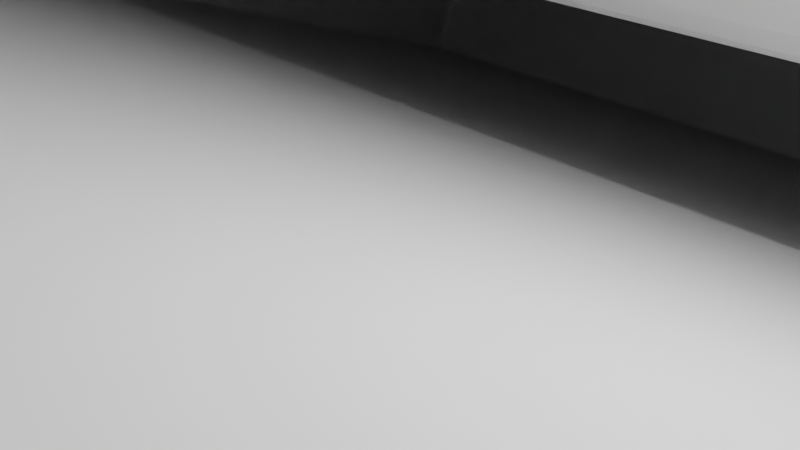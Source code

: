 # Source: taco_cables_externo_lateral.blend  (saved by Blender 2.83.19; exported with 4.5.12 LTS)
import bpy
from mathutils import Matrix  # noqa: F401  (used for matrix-valued properties, if any)

bpy.ops.wm.read_factory_settings(use_empty=True)
scene = bpy.context.scene
scene.name = 'Scene'

# ---- collections
col_collection = bpy.data.collections.new('Collection'); scene.collection.children.link(col_collection)

# ---- world
world_world = bpy.data.worlds.new('World'); scene.world = world_world
world_world.use_nodes = True; world_world.node_tree.nodes.clear()
_N = world_world.node_tree.nodes; _L = world_world.node_tree.links
n0 = _N.new('ShaderNodeOutputWorld'); n0.name = 'World Output'; n0.location = (300, 300)
n1 = _N.new('ShaderNodeBackground'); n1.name = 'Background'; n1.location = (10, 300)
n1.inputs[0].default_value = (0.05088, 0.05088, 0.05088, 1.0)
_L.new(n1.outputs[0], n0.inputs[0])
n0.is_active_output = True
world_world.color = (0.05088, 0.05088, 0.05088)
world_world.use_sun_shadow = False
world_world.sun_shadow_jitter_overblur = 0.0

# ---- cameras
cam_camera = bpy.data.cameras.new('Camera')
cam_camera.clip_end = 100.0
cam_camera.ortho_scale = 7.314

# ---- lights
light_light = bpy.data.lights.new('Light', 'POINT')
light_light.transmission_factor = 0.0
light_light.energy = 1000.0
light_light.shadow_soft_size = 0.1
light_light.shadow_maximum_resolution = 0.006
light_light.use_absolute_resolution = True

# ---- meshes
me_plane = bpy.data.meshes.new('Plane')
me_plane.from_pydata([(19.92, 19.81, 3.0), (19.92, 22.0, 0.0), (19.92, 22.0, 3.0), (19.27, 19.81, 3.0), (19.27, 22.0, 0.0), (19.27, 22.0, 3.0), (19.92, 19.81, 3.361), (19.92, 19.16, 3.361), (19.27, 19.81, 3.361), (19.27, 19.97, 0.0), (19.27, 21.73, 0.0), (19.92, 21.73, 0.0), (19.92, 19.97, 0.0), (19.92, 21.73, 3.0), (19.92, 19.97, 3.0), (19.27, 19.97, 3.0), (19.27, 21.73, 3.0), (19.92, 22.0, 2.668), (19.92, 22.0, 0.3322), (19.92, 19.16, 2.668), (19.27, 22.0, 0.3322), (19.27, 22.0, 2.668), (19.92, 21.73, 2.668), (19.92, 21.73, 0.3322), (19.92, 19.97, 0.3322), (19.92, 19.97, 2.668), (0.0, 22.0, 0.0), (0.0, 19.81, 3.0), (0.0, 22.0, 3.0), (0.0, 19.81, 3.361), (0.0, 21.73, 0.0), (0.0, 19.97, 0.0), (0.0, 21.73, 3.0), (0.0, 19.97, 3.0), (0.0, 22.0, 0.3322), (0.0, 22.0, 2.668), (7.71, 12.8, 8.528), (15.4, 12.8, 8.528), (0.0, 12.54, 9.002), (3.855, 22.0, 0.3322), (3.855, 22.0, 0.0), (19.27, 16.14, 0.0), (19.92, 16.14, 3.361), (19.92, 16.14, 0.0), (19.92, 16.14, 0.3322), (0.0, 16.14, 0.0), (7.71, 22.0, 0.0), (11.56, 22.0, 0.0), (15.42, 22.0, 0.0), (15.42, 19.97, 0.0), (11.56, 19.97, 0.0), (7.71, 19.97, 0.0), (3.855, 19.97, 0.0), (15.42, 19.81, 3.361), (11.56, 19.81, 3.361), (7.71, 19.81, 3.361), (3.855, 19.81, 3.361), (19.92, 19.81, 5.327), (19.27, 19.16, 6.0), (19.92, 19.81, 6.0), (19.92, 19.16, 5.327), (19.92, 19.16, 6.0), (19.27, 19.81, 5.327), (0.0, 16.14, 6.0), (19.27, 19.81, 6.0), (0.0, 19.16, 6.0), (0.0, 19.81, 5.327), (0.0, 19.81, 6.0), (19.27, 16.14, 6.0), (19.92, 16.14, 5.327), (19.92, 16.14, 6.0), (7.71, 22.0, 0.3322), (11.56, 22.0, 0.3322), (15.42, 22.0, 0.3322), (15.42, 21.73, 0.0), (11.56, 21.73, 0.0), (7.71, 21.73, 0.0), (3.855, 21.73, 0.0), (15.42, 19.81, 3.0), (11.56, 19.81, 3.0), (7.71, 19.81, 3.0), (3.855, 19.81, 3.0), (15.42, 19.97, 3.0), (11.56, 19.97, 3.0), (7.71, 19.97, 3.0), (3.855, 19.97, 3.0), (15.42, 22.0, 2.668), (11.56, 22.0, 2.668), (7.71, 22.0, 2.668), (3.855, 22.0, 2.668), (3.855, 22.0, 3.0), (7.71, 22.0, 3.0), (11.56, 22.0, 3.0), (15.42, 22.0, 3.0), (3.855, 21.73, 3.0), (7.71, 21.73, 3.0), (11.56, 21.73, 3.0), (15.42, 21.73, 3.0), (15.42, 16.14, 0.0), (11.56, 16.14, 0.0), (7.71, 16.14, 0.0), (3.855, 16.14, 0.0), (15.42, 19.81, 6.0), (11.56, 19.81, 6.0), (7.71, 19.81, 6.0), (3.855, 19.81, 6.0), (15.42, 19.81, 5.327), (11.56, 19.81, 5.327), (7.71, 19.81, 5.327), (3.855, 19.81, 5.327), (15.42, 16.14, 6.0), (11.56, 16.14, 6.0), (7.71, 16.14, 6.0), (3.855, 16.14, 6.0), (3.855, 19.16, 6.0), (7.71, 19.16, 6.0), (11.56, 19.16, 6.0), (15.42, 19.16, 6.0), (19.92, 7.446, 2.99), (19.92, 8.423, 9.002), (0.0, 8.423, 5.844), (19.92, 7.328, 3.199), (0.0, 8.423, 9.002), (0.0, 7.328, 3.199), (15.42, 8.423, 5.844), (11.56, 8.423, 5.844), (7.71, 8.423, 5.844), (3.855, 8.423, 5.844), (3.855, 7.328, 3.199), (7.71, 7.328, 3.199), (11.56, 7.328, 3.199), (15.42, 7.328, 3.199), (3.855, 8.423, 9.002), (7.71, 8.423, 9.002), (11.56, 8.423, 9.002), (15.42, 8.423, 9.002), (19.92, 8.423, 5.844), (19.92, 8.652, 5.844), (19.92, 8.652, 9.002), (19.86, 12.23, 9.002), (19.86, 11.31, 4.628), (0.0, 8.423, 8.707), (15.42, 8.423, 8.707), (11.56, 8.423, 8.707), (7.71, 8.423, 8.707), (3.855, 8.423, 8.707), (19.92, 8.652, 8.707), (19.87, 12.41, 8.515), (19.92, 8.423, 8.707), (19.25, 12.23, 9.002), (11.56, 12.23, 9.002), (7.71, 12.23, 9.002), (0.0, 12.23, 9.002), (15.45, 8.652, 9.002), (15.39, 12.23, 9.002), (11.59, 8.652, 9.002), (7.736, 8.652, 9.002), (3.881, 8.652, 9.002), (3.828, 12.23, 9.002), (0.0, 8.652, 9.002), (19.92, 10.44, 0.0), (19.92, 10.44, 0.3322), (19.27, 10.44, 0.0), (0.0, 10.44, 0.0), (15.42, 10.44, 0.0), (11.56, 10.44, 0.0), (7.71, 10.44, 0.0), (3.855, 10.44, 0.0), (19.92, 12.58, 0.0), (19.92, 12.58, 0.3322), (15.42, 12.58, 0.0), (11.56, 12.58, 0.0), (7.71, 12.58, 0.0), (3.855, 12.58, 0.0), (19.27, 12.58, 0.0), (0.0, 12.58, 0.0), (19.31, 7.328, 3.199), (19.31, 8.423, 9.002), (19.31, 8.423, 5.844), (19.31, 8.423, 8.707), (19.31, 8.652, 9.002), (19.89, 14.17, 6.001), (19.89, 14.15, 5.418), (19.89, 13.41, 3.507), (19.26, 14.17, 6.001), (15.41, 14.17, 6.001), (11.56, 14.17, 6.001), (7.71, 14.17, 6.001), (3.842, 14.17, 6.001), (0.0, 14.17, 6.001), (19.92, -19.81, 3.0), (19.92, -22.0, 0.0), (19.92, -22.0, 3.0), (19.27, -19.81, 3.0), (19.27, -22.0, 0.0), (19.27, -22.0, 3.0), (19.92, -19.81, 3.361), (19.92, -19.16, 3.361), (19.27, -19.81, 3.361), (19.27, -19.97, 0.0), (19.27, -21.73, 0.0), (19.92, -21.73, 0.0), (19.92, -19.97, 0.0), (19.92, -21.73, 3.0), (19.92, -19.97, 3.0), (19.27, -19.97, 3.0), (19.27, -21.73, 3.0), (19.92, -22.0, 2.668), (19.92, -22.0, 0.3322), (19.92, -19.16, 2.668), (19.27, -22.0, 0.3322), (19.27, -22.0, 2.668), (19.92, -21.73, 2.668), (19.92, -21.73, 0.3322), (19.92, -19.97, 0.3322), (19.92, -19.97, 2.668), (0.0, -22.0, 0.0), (0.0, -19.81, 3.0), (0.0, -22.0, 3.0), (0.0, -19.81, 3.361), (0.0, -21.73, 0.0), (0.0, -19.97, 0.0), (0.0, -21.73, 3.0), (0.0, -19.97, 3.0), (0.0, -22.0, 0.3322), (0.0, -22.0, 2.668), (3.829, 12.54, 9.002), (7.71, 12.54, 9.002), (11.56, 12.54, 9.002), (15.39, 12.54, 9.002), (19.25, 12.54, 9.002), (19.87, 12.54, 9.002), (19.87, 12.8, 8.528), (19.92, 4.723, 0.3322), (3.855, -22.0, 0.3322), (3.855, -22.0, 0.0), (19.27, -16.14, 0.0), (19.92, -16.14, 3.361), (19.92, -16.14, 0.0), (19.92, -16.14, 0.3322), (0.0, -16.14, 0.0), (7.71, -22.0, 0.0), (11.56, -22.0, 0.0), (15.42, -22.0, 0.0), (15.42, -19.97, 0.0), (11.56, -19.97, 0.0), (7.71, -19.97, 0.0), (3.855, -19.97, 0.0), (15.42, -19.81, 3.361), (11.56, -19.81, 3.361), (7.71, -19.81, 3.361), (3.855, -19.81, 3.361), (0.0, 4.723, 0.0), (19.92, -19.81, 5.327), (19.27, -19.16, 6.0), (19.92, -19.81, 6.0), (19.92, 4.723, 0.0), (19.92, -19.16, 5.327), (19.92, -19.16, 6.0), (19.27, -19.81, 5.327), (0.0, -16.14, 6.0), (19.27, -19.81, 6.0), (0.0, -19.16, 6.0), (0.0, -19.81, 5.327), (0.0, -19.81, 6.0), (19.27, 4.723, 0.0), (19.27, -16.14, 6.0), (19.92, -16.14, 5.327), (19.92, -16.14, 6.0), (7.71, -22.0, 0.3322), (11.56, -22.0, 0.3322), (15.42, -22.0, 0.3322), (15.42, -21.73, 0.0), (11.56, -21.73, 0.0), (7.71, -21.73, 0.0), (3.855, -21.73, 0.0), (15.42, -19.81, 3.0), (11.56, -19.81, 3.0), (7.71, -19.81, 3.0), (3.855, -19.81, 3.0), (15.42, -19.97, 3.0), (11.56, -19.97, 3.0), (7.71, -19.97, 3.0), (3.855, -19.97, 3.0), (15.42, -22.0, 2.668), (11.56, -22.0, 2.668), (7.71, -22.0, 2.668), (3.855, -22.0, 2.668), (3.855, -22.0, 3.0), (7.71, -22.0, 3.0), (11.56, -22.0, 3.0), (15.42, -22.0, 3.0), (3.855, -21.73, 3.0), (7.71, -21.73, 3.0), (11.56, -21.73, 3.0), (15.42, -21.73, 3.0), (15.42, -16.14, 0.0), (11.56, -16.14, 0.0), (7.71, -16.14, 0.0), (3.855, -16.14, 0.0), (15.42, -19.81, 6.0), (11.56, -19.81, 6.0), (7.71, -19.81, 6.0), (3.855, -19.81, 6.0), (15.42, -19.81, 5.327), (11.56, -19.81, 5.327), (7.71, -19.81, 5.327), (3.855, -19.81, 5.327), (15.42, -16.14, 6.0), (11.56, -16.14, 6.0), (7.71, -16.14, 6.0), (3.855, -16.14, 6.0), (3.855, -19.16, 6.0), (7.71, -19.16, 6.0), (11.56, -19.16, 6.0), (15.42, -19.16, 6.0), (15.42, 4.723, 0.0), (11.56, 4.723, 0.0), (7.71, 4.723, 0.0), (3.855, 4.723, 0.0), (19.92, 2.0, 2.99), (19.92, 1.023, 9.002), (0.0, 1.023, 5.844), (19.92, 4.723, 2.104), (19.92, 2.118, 3.199), (0.0, 1.023, 9.002), (0.0, 4.723, 2.104), (0.0, 2.118, 3.199), (15.42, 4.723, 2.104), (11.56, 4.723, 2.104), (7.71, 4.723, 2.104), (3.855, 4.723, 2.104), (15.42, 1.023, 5.844), (11.56, 1.023, 5.844), (7.71, 1.023, 5.844), (3.855, 1.023, 5.844), (3.855, 2.118, 3.199), (7.71, 2.118, 3.199), (11.56, 2.118, 3.199), (15.42, 2.118, 3.199), (3.855, 1.023, 9.002), (7.71, 1.023, 9.002), (11.56, 1.023, 9.002), (15.42, 1.023, 9.002), (19.9, 1.023, 5.844), (19.92, 4.723, 1.848), (19.9, 0.7935, 5.844), (19.92, 0.7935, 9.002), (19.86, -4.04, 9.002), (19.9, -3.779, 3.718), (0.0, 1.023, 8.707), (15.42, 1.023, 8.707), (11.56, 1.023, 8.707), (7.71, 1.023, 8.707), (3.855, 1.023, 8.707), (19.92, 0.7935, 8.707), (19.86, -4.016, 8.509), (19.92, 1.023, 8.707), (19.25, -4.04, 9.002), (0.0, -4.04, 9.002), (15.45, 0.7935, 9.002), (15.39, -4.04, 9.002), (11.59, 0.7935, 9.002), (7.736, 0.7935, 9.002), (3.881, 0.7935, 9.002), (3.828, -4.04, 9.002), (0.0, 0.7935, 9.002), (19.92, -0.9916, 0.0), (19.92, -0.9916, 0.3322), (19.27, -0.9916, 0.0), (0.0, -0.9916, 0.0), (13.69, -2.718, 0.0), (11.56, -2.718, 0.0), (7.71, -2.718, 0.0), (5.582, -2.718, 0.0), (19.92, -6.145, 0.0), (19.92, -6.145, 0.3322), (13.69, -6.145, 0.0), (5.582, -6.145, 0.0), (19.27, -6.145, 0.0), (0.0, -6.145, 0.0), (19.31, 2.118, 3.199), (19.31, 1.023, 9.002), (19.31, 4.723, 2.104), (19.31, 1.023, 5.844), (19.31, 1.023, 8.707), (19.31, 0.7935, 9.002), (19.89, -7.729, 8.961), (19.89, -7.716, 8.379), (19.9, -7.598, 2.039), (19.26, -7.729, 8.961), (15.41, -7.729, 8.961), (3.842, -7.729, 8.961), (0.0, -7.729, 8.961), (19.92, -11.14, 0.0), (19.92, -11.14, 0.3322), (13.69, -9.416, 0.0), (11.56, -9.416, 0.0), (7.71, -9.416, 0.0), (5.582, -9.416, 0.0), (19.27, -11.14, 0.0), (0.0, -11.14, 0.0), (19.9, -11.93, 4.069), (19.9, -11.93, 3.441), (19.9, -11.31, 1.553), (19.27, -11.93, 4.069), (15.41, -11.93, 4.848), (11.56, -10.3, 8.961), (7.71, -10.3, 8.961), (3.848, -11.93, 4.655), (0.0, -11.93, 3.897), (11.56, -4.04, 9.002), (7.71, -4.04, 9.002), (11.56, -7.729, 8.961), (7.71, -7.729, 8.961), (8.15, -4.476, 3.587), (8.15, -4.476, 6.203), (11.12, -4.476, 6.203), (11.12, -4.476, 3.587), (11.12, -4.476, 8.818), (11.38, -4.222, 9.0), (11.12, -4.476, 8.998), (7.892, -4.222, 9.0), (8.15, -4.476, 8.818), (8.15, -4.476, 8.998), (11.12, -7.293, 8.786), (11.38, -7.547, 8.963), (11.12, -7.293, 8.965), (7.892, -7.547, 8.963), (8.15, -7.293, 8.786), (8.15, -7.293, 8.965), (8.15, -7.293, -0.03237), (11.12, -4.476, 2.016), (11.12, -4.476, 0.1689), (8.15, -4.476, 2.016), (11.12, -7.293, -0.03237), (8.15, -4.476, 0.1689), (8.15, -4.476, 0.0), (11.12, -7.293, 1.984), (11.12, -7.293, 0.1365), (8.15, -7.293, 1.984), (11.12, -4.476, 0.0), (8.15, -7.293, 0.1365), (11.12, -7.293, 3.555), (11.12, -7.293, 6.17), (8.15, -7.293, 6.17), (8.15, -7.293, 3.555), (0.0, 12.8, 8.528), (11.56, 12.8, 8.528), (19.25, 12.8, 8.528), (3.83, 12.8, 8.528), (11.56, -0.9916, 0.0), (15.42, -0.9916, 0.0), (3.855, -0.9916, 0.0), (7.71, -0.9916, 0.0), (15.42, -6.145, 0.0), (3.855, -6.145, 0.0), (15.42, -11.14, 0.0), (3.855, -11.14, 0.0), (11.56, -11.14, 0.0), (7.71, -11.14, 0.0), (7.887, -7.542, -0.03524), (11.39, -7.542, -0.03524), (7.887, -4.227, 0.002862), (11.39, -4.227, 0.002862)], [], [(97, 16, 5, 93), (19, 44, 24, 25), (52, 101, 45, 31), (77, 52, 31, 30), (40, 26, 34, 39), (81, 27, 29, 56), (53, 106, 62, 8), (22, 17, 2, 13), (4, 20, 18, 1), (13, 2, 5, 16), (0, 14, 15, 3), (97, 82, 15, 16), (67, 105, 109, 66), (10, 4, 1, 11), (89, 35, 28, 90), (0, 6, 7, 19), (3, 8, 6, 0), (16, 15, 14, 13), (13, 14, 25, 22), (11, 12, 9, 10), (89, 39, 34, 35), (23, 24, 12, 11), (21, 5, 2, 17), (19, 25, 14, 0), (11, 1, 18, 23), (41, 9, 12, 43), (23, 22, 25, 24), (22, 23, 18, 17), (17, 18, 20, 21), (226, 227, 36, 450), (228, 229, 37, 448), (38, 226, 450, 447), (172, 173, 101, 100), (165, 166, 172, 171), (19, 7, 42, 44), (44, 43, 12, 24), (78, 3, 15, 82), (170, 171, 99, 98), (174, 170, 98, 41), (103, 102, 106, 107), (171, 172, 100, 99), (105, 104, 108, 109), (160, 256, 265, 162), (10, 74, 48, 4), (117, 58, 64, 102), (77, 30, 26, 40), (42, 7, 60, 69), (7, 6, 57, 60), (173, 175, 45, 101), (6, 8, 62, 57), (59, 61, 60, 57), (111, 110, 117, 116), (64, 59, 57, 62), (102, 64, 62, 106), (58, 68, 70, 61), (61, 70, 69, 60), (113, 112, 115, 114), (63, 113, 114, 65), (59, 64, 58, 61), (110, 68, 58, 117), (161, 233, 256, 160), (104, 103, 107, 108), (74, 75, 47, 48), (112, 111, 116, 115), (76, 77, 40, 46), (65, 114, 105, 67), (114, 115, 104, 105), (75, 76, 46, 47), (116, 117, 102, 103), (27, 81, 85, 33), (81, 80, 84, 85), (115, 116, 103, 104), (79, 78, 82, 83), (21, 20, 73, 86), (86, 73, 72, 87), (80, 79, 83, 84), (88, 71, 39, 89), (21, 86, 93, 5), (86, 87, 92, 93), (87, 72, 71, 88), (88, 89, 90, 91), (32, 33, 85, 94), (94, 85, 84, 95), (87, 88, 91, 92), (96, 83, 82, 97), (29, 66, 109, 56), (56, 109, 108, 55), (95, 84, 83, 96), (54, 107, 106, 53), (3, 78, 53, 8), (78, 79, 54, 53), (55, 108, 107, 54), (80, 81, 56, 55), (4, 48, 73, 20), (48, 47, 72, 73), (79, 80, 55, 54), (46, 40, 39, 71), (10, 9, 49, 74), (74, 49, 50, 75), (47, 46, 71, 72), (76, 51, 52, 77), (9, 41, 98, 49), (49, 98, 99, 50), (75, 50, 51, 76), (51, 100, 101, 52), (32, 94, 90, 28), (94, 95, 91, 90), (50, 99, 100, 51), (96, 97, 93, 92), (128, 123, 326, 331), (145, 141, 120, 127), (127, 120, 123, 128), (177, 135, 142, 179), (149, 154, 153, 180), (179, 178, 136, 148), (124, 125, 130, 131), (95, 96, 92, 91), (126, 127, 128, 129), (142, 143, 125, 124), (125, 126, 129, 130), (144, 145, 127, 126), (131, 130, 329, 328), (143, 144, 126, 125), (129, 128, 331, 330), (118, 137, 136, 121), (121, 323, 345, 118), (148, 136, 137, 146), (146, 137, 140, 147), (137, 118, 161, 140), (138, 146, 147, 139), (119, 148, 146, 138), (133, 132, 145, 144), (130, 129, 330, 329), (135, 134, 143, 142), (176, 131, 328, 383), (132, 122, 141, 145), (232, 231, 139, 147), (317, 318, 166, 165), (177, 119, 138, 180), (230, 149, 139, 231), (153, 154, 150, 155), (134, 133, 144, 143), (156, 151, 158, 157), (157, 158, 152, 159), (134, 135, 153, 155), (155, 150, 151, 156), (132, 133, 156, 157), (122, 132, 157, 159), (182, 147, 140, 183), (319, 252, 163, 167), (169, 161, 160, 168), (265, 316, 164, 162), (316, 317, 165, 164), (133, 134, 155, 156), (318, 319, 167, 166), (43, 168, 174, 41), (44, 169, 168, 43), (168, 160, 162, 174), (167, 163, 175, 173), (162, 164, 170, 174), (164, 165, 171, 170), (445, 444, 443, 446), (118, 345, 233, 161), (178, 176, 121, 136), (124, 131, 176, 178), (135, 177, 180, 153), (121, 176, 383, 323), (142, 124, 178, 179), (119, 177, 179, 148), (139, 149, 180, 138), (185, 184, 68, 110), (186, 185, 110, 111), (151, 150, 228, 227), (188, 187, 112, 113), (189, 188, 113, 63), (447, 450, 188, 189), (450, 36, 187, 188), (187, 186, 111, 112), (448, 37, 185, 186), (37, 449, 184, 185), (68, 184, 181, 70), (69, 182, 183, 42), (70, 181, 182, 69), (44, 42, 183, 169), (295, 291, 195, 206), (209, 215, 214, 239), (247, 221, 240, 299), (275, 220, 221, 247), (235, 234, 224, 216), (279, 251, 219, 217), (248, 198, 259, 304), (212, 203, 192, 207), (194, 191, 208, 210), (203, 206, 195, 192), (190, 193, 205, 204), (295, 206, 205, 280), (264, 263, 307, 303), (200, 201, 191, 194), (287, 288, 218, 225), (190, 209, 197, 196), (193, 190, 196, 198), (206, 203, 204, 205), (203, 212, 215, 204), (201, 200, 199, 202), (287, 225, 224, 234), (213, 201, 202, 214), (211, 207, 192, 195), (209, 190, 204, 215), (201, 213, 208, 191), (236, 238, 202, 199), (213, 214, 215, 212), (212, 207, 208, 213), (207, 211, 210, 208), (229, 230, 449, 37), (460, 298, 299, 458), (209, 239, 237, 197), (239, 214, 202, 238), (276, 280, 205, 193), (36, 448, 186, 187), (457, 296, 297, 459), (400, 236, 296, 457), (301, 305, 304, 300), (459, 297, 298, 460), (303, 307, 306, 302), (367, 369, 265, 256), (200, 194, 243, 272), (315, 300, 261, 254), (275, 235, 216, 220), (237, 267, 257, 197), (197, 257, 253, 196), (458, 299, 240, 401), (196, 253, 259, 198), (255, 253, 257, 258), (309, 314, 315, 308), (261, 259, 253, 255), (300, 304, 259, 261), (254, 258, 268, 266), (258, 257, 267, 268), (311, 312, 313, 310), (260, 262, 312, 311), (255, 258, 254, 261), (308, 315, 254, 266), (368, 367, 256, 233), (302, 306, 305, 301), (272, 243, 242, 273), (310, 313, 314, 309), (274, 241, 235, 275), (262, 264, 303, 312), (312, 303, 302, 313), (273, 242, 241, 274), (314, 301, 300, 315), (217, 223, 283, 279), (279, 283, 282, 278), (313, 302, 301, 314), (277, 281, 280, 276), (211, 284, 271, 210), (284, 285, 270, 271), (278, 282, 281, 277), (286, 287, 234, 269), (211, 195, 291, 284), (284, 291, 290, 285), (285, 286, 269, 270), (286, 289, 288, 287), (222, 292, 283, 223), (292, 293, 282, 283), (285, 290, 289, 286), (294, 295, 280, 281), (219, 251, 307, 263), (251, 250, 306, 307), (293, 294, 281, 282), (249, 248, 304, 305), (193, 198, 248, 276), (276, 248, 249, 277), (250, 249, 305, 306), (278, 250, 251, 279), (194, 210, 271, 243), (243, 271, 270, 242), (277, 249, 250, 278), (241, 269, 234, 235), (200, 272, 244, 199), (272, 273, 245, 244), (242, 270, 269, 241), (274, 275, 247, 246), (199, 244, 296, 236), (244, 245, 297, 296), (273, 274, 246, 245), (246, 247, 299, 298), (222, 218, 288, 292), (292, 288, 289, 293), (245, 246, 298, 297), (294, 290, 291, 295), (336, 331, 326, 327), (354, 335, 322, 350), (335, 336, 327, 322), (382, 385, 351, 343), (358, 386, 360, 361), (385, 357, 344, 384), (332, 339, 338, 333), (293, 289, 290, 294), (334, 337, 336, 335), (351, 332, 333, 352), (333, 338, 337, 334), (353, 334, 335, 354), (339, 328, 329, 338), (352, 333, 334, 353), (337, 330, 331, 336), (320, 324, 344, 346), (324, 320, 345, 323), (357, 355, 346, 344), (355, 356, 349, 346), (346, 349, 368, 320), (347, 348, 356, 355), (321, 347, 355, 357), (341, 353, 354, 340), (338, 329, 330, 337), (343, 351, 352, 342), (381, 383, 328, 339), (340, 354, 350, 325), (387, 388, 356, 348), (388, 389, 349, 356), (382, 386, 347, 321), (390, 387, 348, 358), (360, 362, 411, 361), (342, 352, 353, 341), (363, 364, 365, 412), (364, 366, 359, 365), (342, 362, 360, 343), (362, 363, 412, 411), (340, 364, 363, 341), (325, 366, 364, 340), (376, 375, 367, 368), (319, 453, 370, 252), (375, 379, 369, 367), (265, 369, 452, 316), (316, 452, 451, 317), (341, 363, 362, 342), (318, 454, 453, 319), (394, 400, 379, 375), (395, 394, 375, 376), (453, 456, 380, 370), (369, 379, 455, 452), (317, 451, 454, 318), (320, 368, 233, 345), (384, 344, 324, 381), (332, 384, 381, 339), (343, 360, 386, 382), (324, 323, 383, 381), (351, 385, 384, 332), (321, 357, 385, 382), (348, 347, 386, 358), (406, 308, 266, 405), (407, 309, 308, 406), (409, 311, 310, 408), (410, 260, 311, 409), (359, 393, 392, 365), (365, 392, 414, 412), (408, 310, 309, 407), (411, 413, 391, 361), (361, 391, 390, 358), (405, 402, 387, 390), (403, 404, 389, 388), (402, 403, 388, 387), (368, 349, 389, 376), (395, 376, 389, 404), (239, 395, 404, 237), (268, 267, 403, 402), (267, 237, 404, 403), (266, 268, 402, 405), (393, 410, 409, 392), (392, 409, 408, 414), (446, 443, 438, 440), (413, 407, 406, 391), (391, 406, 405, 390), (239, 238, 394, 395), (238, 236, 400, 394), (456, 458, 401, 380), (379, 400, 457, 455), (414, 408, 407, 413), (415, 446, 440, 434), (422, 420, 411, 412), (443, 418, 432, 438), (428, 422, 412, 414), (420, 426, 413, 411), (419, 423, 416, 417), (426, 428, 414, 413), (420, 422, 424, 421), (426, 420, 421, 427), (427, 421, 419, 425), (429, 423, 424, 430), (430, 424, 422, 428), (421, 424, 423, 419), (425, 429, 430, 427), (427, 430, 428, 426), (432, 434, 436, 433), (438, 432, 433, 439), (442, 439, 435, 431), (439, 433, 441, 435), (442, 436, 434, 440), (436, 442, 431, 437), (433, 436, 437, 441), (439, 442, 440, 438), (418, 415, 434, 432), (425, 419, 417, 444), (444, 417, 418, 443), (423, 429, 445, 416), (416, 445, 446, 415), (417, 416, 415, 418), (429, 425, 444, 445), (166, 167, 173, 172), (158, 151, 227, 226), (150, 154, 229, 228), (152, 158, 226, 38), (449, 230, 231, 232), (184, 449, 232, 181), (154, 149, 230, 229), (181, 232, 147, 182), (161, 169, 183, 140), (227, 228, 448, 36), (371, 372, 451, 452), (373, 374, 453, 454), (377, 371, 452, 455), (374, 378, 456, 453), (396, 377, 455, 457), (378, 399, 458, 456), (397, 396, 457, 459), (399, 398, 460, 458), (372, 373, 454, 451), (398, 397, 459, 460), (431, 435, 462, 461), (435, 441, 464, 462), (441, 437, 463, 464), (437, 431, 461, 463), (372, 464, 463, 373), (372, 371, 377, 464), (464, 377, 462), (377, 396, 397, 462), (461, 462, 397, 398), (378, 461, 398, 399), (461, 378, 463), (374, 373, 463, 378)])
_uv = me_plane.uv_layers.new(name='UVMap')
_uv.uv.foreach_set('vector', [0.0524, 1.0, 0.004115, 1.0, 0.004115, 1.0, 0.0524, 1.0, 0.0, 0.9936, 0.0, 0.9936, 0.0, 1.0, 0.0, 1.0, 0.1972, 1.0, 0.1972, 0.9234, 0.2455, 0.9234, 0.2455, 1.0, 0.1972, 1.0, 0.1972, 1.0, 0.2455, 1.0, 0.2455, 1.0, 0.1972, 1.0, 0.2455, 1.0, 0.2455, 1.0, 0.1972, 1.0, 0.1972, 1.0, 0.2455, 1.0, 0.2455, 1.0, 0.1972, 1.0, 0.0524, 1.0, 0.0524, 1.0, 0.004115, 1.0, 0.004115, 1.0, 0.0, 1.0, 0.0, 1.0, 0.0, 1.0, 0.0, 1.0, 0.004115, 1.0, 0.004115, 1.0, 0.0, 1.0, 0.0, 1.0, 0.0, 1.0, 0.0, 1.0, 0.004115, 1.0, 0.004115, 1.0, 0.0, 1.0, 0.0, 1.0, 0.004115, 1.0, 0.004115, 1.0, 0.0524, 1.0, 0.0524, 1.0, 0.004115, 1.0, 0.004115, 1.0, 0.2455, 1.0, 0.1972, 1.0, 0.1972, 1.0, 0.2455, 1.0, 0.004115, 1.0, 0.004115, 1.0, 0.0, 1.0, 0.0, 1.0, 0.1972, 1.0, 0.2455, 1.0, 0.2455, 1.0, 0.1972, 1.0, 0.0, 1.0, 0.0, 1.0, 0.0, 0.9936, 0.0, 0.9936, 0.004115, 1.0, 0.004115, 1.0, 0.0, 1.0, 0.0, 1.0, 0.004115, 1.0, 0.004115, 1.0, 0.0, 1.0, 0.0, 1.0, 0.0, 1.0, 0.0, 1.0, 0.0, 1.0, 0.0, 1.0, 0.0, 1.0, 0.0, 1.0, 0.004115, 1.0, 0.004115, 1.0, 0.1972, 1.0, 0.1972, 1.0, 0.2455, 1.0, 0.2455, 1.0, 0.0, 1.0, 0.0, 1.0, 0.0, 1.0, 0.0, 1.0, 0.004115, 1.0, 0.004115, 1.0, 0.0, 1.0, 0.0, 1.0, 0.0, 1.0, 0.0, 1.0, 0.0, 1.0, 0.0, 1.0, 0.0, 1.0, 0.0, 1.0, 0.0, 1.0, 0.0, 1.0, 0.004115, 0.9234, 0.004115, 1.0, 0.0, 1.0, 0.0, 0.9234, 0.0, 1.0, 0.0, 1.0, 0.0, 1.0, 0.0, 1.0, 0.0, 1.0, 0.0, 1.0, 0.0, 1.0, 0.0, 1.0, 0.0, 1.0, 0.0, 1.0, 0.004115, 1.0, 0.004115, 1.0, 0.0, 0.0, 0.0, 0.0, 0.0, 0.0, 0.0, 0.0, 0.0, 0.0, 0.0, 0.0, 0.0, 0.0, 0.0, 0.0, 0.0, 0.0, 0.0, 0.0, 0.0, 0.0, 0.0, 0.0, 0.149, 0.8997, 0.1972, 0.8997, 0.1972, 0.9234, 0.149, 0.9234, 0.1007, 0.8815, 0.149, 0.8815, 0.149, 0.8997, 0.1007, 0.8997, 0.0, 0.9936, 0.0, 0.9936, 0.0, 0.9234, 0.0, 0.9234, 0.0, 0.9234, 0.0, 0.9234, 0.0, 1.0, 0.0, 1.0, 0.0524, 1.0, 0.004115, 1.0, 0.004115, 1.0, 0.0524, 1.0, 0.0524, 0.8997, 0.1007, 0.8997, 0.1007, 0.9234, 0.0524, 0.9234, 0.004115, 0.8997, 0.0524, 0.8997, 0.0524, 0.9234, 0.004115, 0.9234, 0.1007, 1.0, 0.0524, 1.0, 0.0524, 1.0, 0.1007, 1.0, 0.1007, 0.8997, 0.149, 0.8997, 0.149, 0.9234, 0.1007, 0.9234, 0.1972, 1.0, 0.149, 1.0, 0.149, 1.0, 0.1972, 1.0, 0.0, 0.8815, 0.0, 0.8669, 0.004115, 0.8669, 0.004115, 0.8815, 0.004115, 1.0, 0.0524, 1.0, 0.0524, 1.0, 0.004115, 1.0, 0.05855, 0.9908, 0.0118, 0.9885, 0.004115, 1.0, 0.0524, 1.0, 0.1972, 1.0, 0.2455, 1.0, 0.2455, 1.0, 0.1972, 1.0, 0.0, 0.9234, 0.0, 0.9936, 0.0, 0.9936, 0.0, 0.9234, 0.0, 0.9936, 0.0, 1.0, 0.0, 1.0, 0.0, 0.9936, 0.1972, 0.8997, 0.2455, 0.8997, 0.2455, 0.9234, 0.1972, 0.9234, 0.0, 1.0, 0.004115, 1.0, 0.004115, 1.0, 0.0, 1.0, 0.0, 1.0, 0.0, 0.9936, 0.0, 0.9936, 0.0, 1.0, 0.1098, 0.9368, 0.06457, 0.9158, 0.05855, 0.9908, 0.1053, 0.9931, 0.004115, 1.0, 0.0, 1.0, 0.0, 1.0, 0.004115, 1.0, 0.0524, 1.0, 0.004115, 1.0, 0.004115, 1.0, 0.0524, 1.0, 0.01191, 0.9964, 0.01933, 0.8947, 0.0, 0.8746, 0.0, 0.9936, 0.0, 0.9936, 0.0, 0.9234, 0.0, 0.9234, 0.0, 0.9936, 0.2003, 0.9789, 0.155, 0.9579, 0.152, 0.9954, 0.1988, 0.9977, 0.2455, 1.0, 0.2003, 0.9789, 0.1988, 0.9977, 0.2455, 1.0, 0.0, 1.0, 0.004115, 1.0, 0.01191, 0.9964, 0.0, 0.9936, 0.06457, 0.9158, 0.01933, 0.8947, 0.0118, 0.9885, 0.05855, 0.9908, 0.0, 0.8815, 0.0, 0.8669, 0.0, 0.8669, 0.0, 0.8815, 0.149, 1.0, 0.1007, 1.0, 0.1007, 1.0, 0.149, 1.0, 0.0524, 1.0, 0.1007, 1.0, 0.1007, 1.0, 0.0524, 1.0, 0.155, 0.9579, 0.1098, 0.9368, 0.1053, 0.9931, 0.152, 0.9954, 0.149, 1.0, 0.1972, 1.0, 0.1972, 1.0, 0.149, 1.0, 0.2455, 1.0, 0.1988, 0.9977, 0.1972, 1.0, 0.2455, 1.0, 0.1988, 0.9977, 0.152, 0.9954, 0.149, 1.0, 0.1972, 1.0, 0.1007, 1.0, 0.149, 1.0, 0.149, 1.0, 0.1007, 1.0, 0.1053, 0.9931, 0.05855, 0.9908, 0.0524, 1.0, 0.1007, 1.0, 0.2455, 1.0, 0.1972, 1.0, 0.1972, 1.0, 0.2455, 1.0, 0.1972, 1.0, 0.149, 1.0, 0.149, 1.0, 0.1972, 1.0, 0.152, 0.9954, 0.1053, 0.9931, 0.1007, 1.0, 0.149, 1.0, 0.1007, 1.0, 0.0524, 1.0, 0.0524, 1.0, 0.1007, 1.0, 0.004115, 1.0, 0.004115, 1.0, 0.0524, 1.0, 0.0524, 1.0, 0.0524, 1.0, 0.0524, 1.0, 0.1007, 1.0, 0.1007, 1.0, 0.149, 1.0, 0.1007, 1.0, 0.1007, 1.0, 0.149, 1.0, 0.149, 1.0, 0.149, 1.0, 0.1972, 1.0, 0.1972, 1.0, 0.004115, 1.0, 0.0524, 1.0, 0.0524, 1.0, 0.004115, 1.0, 0.0524, 1.0, 0.1007, 1.0, 0.1007, 1.0, 0.0524, 1.0, 0.1007, 1.0, 0.1007, 1.0, 0.149, 1.0, 0.149, 1.0, 0.149, 1.0, 0.1972, 1.0, 0.1972, 1.0, 0.149, 1.0, 0.2455, 1.0, 0.2455, 1.0, 0.1972, 1.0, 0.1972, 1.0, 0.1972, 1.0, 0.1972, 1.0, 0.149, 1.0, 0.149, 1.0, 0.1007, 1.0, 0.149, 1.0, 0.149, 1.0, 0.1007, 1.0, 0.1007, 1.0, 0.1007, 1.0, 0.0524, 1.0, 0.0524, 1.0, 0.2455, 1.0, 0.2455, 1.0, 0.1972, 1.0, 0.1972, 1.0, 0.1972, 1.0, 0.1972, 1.0, 0.149, 1.0, 0.149, 1.0, 0.149, 1.0, 0.149, 1.0, 0.1007, 1.0, 0.1007, 1.0, 0.1007, 1.0, 0.1007, 1.0, 0.0524, 1.0, 0.0524, 1.0, 0.004115, 1.0, 0.0524, 1.0, 0.0524, 1.0, 0.004115, 1.0, 0.0524, 1.0, 0.1007, 1.0, 0.1007, 1.0, 0.0524, 1.0, 0.149, 1.0, 0.149, 1.0, 0.1007, 1.0, 0.1007, 1.0, 0.149, 1.0, 0.1972, 1.0, 0.1972, 1.0, 0.149, 1.0, 0.004115, 1.0, 0.0524, 1.0, 0.0524, 1.0, 0.004115, 1.0, 0.0524, 1.0, 0.1007, 1.0, 0.1007, 1.0, 0.0524, 1.0, 0.1007, 1.0, 0.149, 1.0, 0.149, 1.0, 0.1007, 1.0, 0.149, 1.0, 0.1972, 1.0, 0.1972, 1.0, 0.149, 1.0, 0.004115, 1.0, 0.004115, 1.0, 0.0524, 1.0, 0.0524, 1.0, 0.0524, 1.0, 0.0524, 1.0, 0.1007, 1.0, 0.1007, 1.0, 0.1007, 1.0, 0.149, 1.0, 0.149, 1.0, 0.1007, 1.0, 0.149, 1.0, 0.149, 1.0, 0.1972, 1.0, 0.1972, 1.0, 0.004115, 1.0, 0.004115, 0.9234, 0.0524, 0.9234, 0.0524, 1.0, 0.0524, 1.0, 0.0524, 0.9234, 0.1007, 0.9234, 0.1007, 1.0, 0.1007, 1.0, 0.1007, 1.0, 0.149, 1.0, 0.149, 1.0, 0.149, 1.0, 0.149, 0.9234, 0.1972, 0.9234, 0.1972, 1.0, 0.2455, 1.0, 0.1972, 1.0, 0.1972, 1.0, 0.2455, 1.0, 0.1972, 1.0, 0.149, 1.0, 0.149, 1.0, 0.1972, 1.0, 0.1007, 1.0, 0.1007, 0.9234, 0.149, 0.9234, 0.149, 1.0, 0.1007, 1.0, 0.0524, 1.0, 0.0524, 1.0, 0.1007, 1.0, 0.0, 0.0, 0.0, 0.0, 0.0, 0.0, 0.0, 0.0, 0.0, 0.0, 0.0, 0.0, 0.0, 0.0, 0.0, 0.0, 0.0, 0.0, 0.0, 0.0, 0.0, 0.0, 0.0, 0.0, 0.0, 0.0, 0.0, 0.0, 0.0, 0.0, 0.0, 0.0, 0.0, 0.0, 0.0, 0.0, 0.0, 0.0, 0.0, 0.0, 0.0, 0.0, 0.0, 0.0, 0.0, 0.0, 0.0, 0.0, 0.0, 0.0, 0.0, 0.0, 0.0, 0.0, 0.0, 0.0, 0.149, 1.0, 0.1007, 1.0, 0.1007, 1.0, 0.149, 1.0, 0.0, 0.0, 0.0, 0.0, 0.0, 0.0, 0.0, 0.0, 0.0, 0.0, 0.0, 0.0, 0.0, 0.0, 0.0, 0.0, 0.0, 0.0, 0.0, 0.0, 0.0, 0.0, 0.0, 0.0, 0.0, 0.0, 0.0, 0.0, 0.0, 0.0, 0.0, 0.0, 0.0, 0.0, 0.0, 0.0, 0.0, 0.0, 0.0, 0.0, 0.0, 0.0, 0.0, 0.0, 0.0, 0.0, 0.0, 0.0, 0.0, 0.0, 0.0, 0.0, 0.0, 0.0, 0.0, 0.0, 0.0, 0.0, 0.0, 0.0, 0.0, 0.0, 0.0, 0.0, 0.0, 0.0, 0.0, 0.0, 0.0, 0.0, 0.0, 0.0, 0.0, 0.0, 0.0, 0.0, 0.0, 0.0, 0.0, 0.0, 0.0, 0.0, 0.0, 0.0, 0.0, 0.0, 0.0, 0.007212, 0.0, 0.0, 0.0, 0.0, 0.0, 0.0, 0.0, 0.0, 0.0, 0.0, 0.0, 0.0, 0.0, 0.007212, 0.0, 0.0, 0.0, 0.0, 0.0, 0.0, 0.0, 0.0, 0.0, 0.0, 0.0, 0.0, 0.0, 0.0, 0.0, 0.0, 0.0, 0.0, 0.0, 0.0, 0.0, 0.0, 0.0, 0.0, 0.0, 0.0, 0.0, 0.0, 0.0, 0.0, 0.0, 0.0, 0.0, 0.0, 0.0, 0.0, 0.0, 0.0, 0.0, 0.0, 0.0, 0.0, 0.0, 0.0, 0.0, 0.0, 0.0, 0.0, 0.0, 0.0, -0.0003815, 0.09205, -0.0001907, 0.04603, 0.0, 0.0, -0.0001298, 0.07937, 0.1007, 0.8669, 0.149, 0.8669, 0.149, 0.8815, 0.1007, 0.8815, 0.0, 0.0, 0.0, 0.0, 0.0, 0.0, 0.0, 0.0, 0.0007623, 0.03529, 0.0, 0.0, 0.0, 0.0, -0.0001907, 0.04603, 0.0, 0.0, 0.0, 0.0, 0.0, 0.0, 0.0, 0.0, 0.0, 0.0, 0.0, 0.0, 0.0, 0.0, 0.0, 0.0, 0.0, 0.0, 0.0, 0.0, 0.0, 0.0, 0.0, 0.0, 0.0, 0.0, 0.0, 0.0, 0.0, 0.0, 0.0, 0.0, 0.0, 0.0, 0.0, 0.0, 0.0, 0.0, 0.0, 0.0, 0.0, 0.0, 0.0, 0.0, 0.0, 0.0, 0.0, 0.0, 0.0, 0.0, 0.0, 0.0, 0.0, 0.0, 0.0, 0.0, 0.0, 0.0, 0.0, 0.0, 0.0, 0.0, 0.0, 0.0, 0.0, 0.4617, 0.0, 0.007212, 0.0, 0.0, 0.0, 0.4617, 0.1972, 0.8669, 0.2455, 0.8669, 0.2455, 0.8815, 0.1972, 0.8815, 0.0, 0.8997, 0.0, 0.8815, 0.0, 0.8815, 0.0, 0.8997, 0.004115, 0.8669, 0.0524, 0.8669, 0.0524, 0.8815, 0.004115, 0.8815, 0.0524, 0.8669, 0.1007, 0.8669, 0.1007, 0.8815, 0.0524, 0.8815, 0.0, 0.0, 0.0, 0.0, 0.0, 0.0, 0.0, 0.0, 0.149, 0.8669, 0.1972, 0.8669, 0.1972, 0.8815, 0.149, 0.8815, 0.0, 0.9234, 0.0, 0.8997, 0.004115, 0.8997, 0.004115, 0.9234, 0.0, 0.9234, 0.0, 0.8997, 0.0, 0.8997, 0.0, 0.9234, 0.0, 0.8997, 0.0, 0.8815, 0.004115, 0.8815, 0.004115, 0.8997, 0.1972, 0.8815, 0.2455, 0.8815, 0.2455, 0.8997, 0.1972, 0.8997, 0.004115, 0.8815, 0.0524, 0.8815, 0.0524, 0.8997, 0.004115, 0.8997, 0.0524, 0.8815, 0.1007, 0.8815, 0.1007, 0.8997, 0.0524, 0.8997, 0.0, 0.0, 0.0, 0.0, 0.0, 0.0, 0.0, 0.0, 0.0, 0.0, 0.0, 0.0, 0.0, 0.8669, 0.0, 0.8815, 0.0, 0.0, 0.0, 0.0, 0.0, 0.0, 0.0, 0.0, 0.0, 0.0, 0.0, 0.0, 0.0, 0.0, 0.0, 0.0, 0.0, 0.0, 0.0, 0.0, 0.0, 0.0, 0.0, 0.0, 0.0, 0.0, 0.0, 0.0, 0.0, 0.0, 0.0, 0.0, 0.0, 0.0, 0.0, 0.0, 0.0, 0.0, 0.0, 0.0, 0.0, 0.0, 0.0, 0.0, 0.0, 0.0, 0.0, 0.0, 0.0, 0.0, 0.0, 0.0, 0.0, 0.0, 0.0, 0.0, 0.0, 0.0, 0.0, 0.0, 0.0, 0.0, 0.0, 0.0, 0.0, 0.0, 0.0, 0.0, 0.0, 0.0, 0.0, 0.0, 0.0, 0.0, 0.0, 0.0, 0.0, 0.0, 0.0, 0.0, 0.0, 0.0, 0.0, 0.0, 0.0, 0.0, 0.0, 0.0, 0.0, 0.0, 0.0, 0.0, 0.0, 0.0, 0.0, 0.0, 0.0, 0.0, 0.0, 0.0, 0.0, 0.0, 0.0, 0.0, 0.0, 0.0, 0.0, 0.0, 0.0, 0.0, 0.0, 0.0, 0.0, 0.0, 0.0, 0.0, 0.0, 0.0, 0.0, 0.0, 0.0, 0.0, 0.0, 0.0, 0.0, 0.0, 0.0, 0.0, 0.0, 0.0, 0.0, 0.0, 0.0, 0.0, 0.0, 0.0, 0.01933, 0.8947, 0.009664, 0.4474, 0.0, 0.4617, 0.0, 0.9234, 0.0, 0.9234, 0.0, 0.4617, 0.0, 0.4617, 0.0, 0.9234, 0.0, 0.9234, 0.0, 0.4617, 0.0, 0.4617, 0.0, 0.9234, 0.0, 0.9234, 0.0, 0.9234, 0.0, 0.4617, 0.0, 0.8997, 0.0524, 1.0, 0.0524, 1.0, 0.004115, 1.0, 0.004115, 1.0, 0.0, 0.9936, 0.0, 1.0, 0.0, 1.0, 0.0, 0.9936, 0.1972, 1.0, 0.2455, 1.0, 0.2455, 0.9234, 0.1972, 0.9234, 0.1972, 1.0, 0.2455, 1.0, 0.2455, 1.0, 0.1972, 1.0, 0.1972, 1.0, 0.1972, 1.0, 0.2455, 1.0, 0.2455, 1.0, 0.1972, 1.0, 0.1972, 1.0, 0.2455, 1.0, 0.2455, 1.0, 0.0524, 1.0, 0.004115, 1.0, 0.004115, 1.0, 0.0524, 1.0, 0.0, 1.0, 0.0, 1.0, 0.0, 1.0, 0.0, 1.0, 0.004115, 1.0, 0.0, 1.0, 0.0, 1.0, 0.004115, 1.0, 0.0, 1.0, 0.004115, 1.0, 0.004115, 1.0, 0.0, 1.0, 0.0, 1.0, 0.004115, 1.0, 0.004115, 1.0, 0.0, 1.0, 0.0524, 1.0, 0.004115, 1.0, 0.004115, 1.0, 0.0524, 1.0, 0.2455, 1.0, 0.2455, 1.0, 0.1972, 1.0, 0.1972, 1.0, 0.004115, 1.0, 0.0, 1.0, 0.0, 1.0, 0.004115, 1.0, 0.1972, 1.0, 0.1972, 1.0, 0.2455, 1.0, 0.2455, 1.0, 0.0, 1.0, 0.0, 0.9936, 0.0, 0.9936, 0.0, 1.0, 0.004115, 1.0, 0.0, 1.0, 0.0, 1.0, 0.004115, 1.0, 0.004115, 1.0, 0.0, 1.0, 0.0, 1.0, 0.004115, 1.0, 0.0, 1.0, 0.0, 1.0, 0.0, 1.0, 0.0, 1.0, 0.0, 1.0, 0.004115, 1.0, 0.004115, 1.0, 0.0, 1.0, 0.1972, 1.0, 0.2455, 1.0, 0.2455, 1.0, 0.1972, 1.0, 0.0, 1.0, 0.0, 1.0, 0.0, 1.0, 0.0, 1.0, 0.004115, 1.0, 0.0, 1.0, 0.0, 1.0, 0.004115, 1.0, 0.0, 1.0, 0.0, 1.0, 0.0, 1.0, 0.0, 1.0, 0.0, 1.0, 0.0, 1.0, 0.0, 1.0, 0.0, 1.0, 0.004115, 0.9234, 0.0, 0.9234, 0.0, 1.0, 0.004115, 1.0, 0.0, 1.0, 0.0, 1.0, 0.0, 1.0, 0.0, 1.0, 0.0, 1.0, 0.0, 1.0, 0.0, 1.0, 0.0, 1.0, 0.0, 1.0, 0.004115, 1.0, 0.004115, 1.0, 0.0, 1.0, 0.0, 0.0, 0.0, 0.0, 0.0, 0.0, 0.0, 0.0, 0.149, 0.9115, 0.149, 0.9234, 0.1972, 0.9234, 0.1972, 0.9115, 0.0, 0.9936, 0.0, 0.9234, 0.0, 0.9234, 0.0, 0.9936, 0.0, 0.9234, 0.0, 1.0, 0.0, 1.0, 0.0, 0.9234, 0.0524, 1.0, 0.0524, 1.0, 0.004115, 1.0, 0.004115, 1.0, 0.0, 0.0, 0.0, 0.0, 0.0, 0.0, 0.0, 0.0, 0.0524, 0.9115, 0.0524, 0.9234, 0.1007, 0.9234, 0.1007, 0.9115, 0.004115, 0.9115, 0.004115, 0.9234, 0.0524, 0.9234, 0.0524, 0.9115, 0.1007, 1.0, 0.1007, 1.0, 0.0524, 1.0, 0.0524, 1.0, 0.1007, 0.9115, 0.1007, 0.9234, 0.149, 0.9234, 0.149, 0.9115, 0.1972, 1.0, 0.1972, 1.0, 0.149, 1.0, 0.149, 1.0, 0.0, 0.8815, 0.004115, 0.8815, 0.004115, 0.8669, 0.0, 0.8669, 0.004115, 1.0, 0.004115, 1.0, 0.0524, 1.0, 0.0524, 1.0, 0.05855, 0.9908, 0.0524, 1.0, 0.004115, 1.0, 0.0118, 0.9885, 0.1972, 1.0, 0.1972, 1.0, 0.2455, 1.0, 0.2455, 1.0, 0.0, 0.9234, 0.0, 0.9234, 0.0, 0.9936, 0.0, 0.9936, 0.0, 0.9936, 0.0, 0.9936, 0.0, 1.0, 0.0, 1.0, 0.1972, 0.9115, 0.1972, 0.9234, 0.2455, 0.9234, 0.2455, 0.9115, 0.0, 1.0, 0.0, 1.0, 0.004115, 1.0, 0.004115, 1.0, 0.0, 1.0, 0.0, 1.0, 0.0, 0.9936, 0.0, 0.9936, 0.1098, 0.9368, 0.1053, 0.9931, 0.05855, 0.9908, 0.06457, 0.9158, 0.004115, 1.0, 0.004115, 1.0, 0.0, 1.0, 0.0, 1.0, 0.0524, 1.0, 0.0524, 1.0, 0.004115, 1.0, 0.004115, 1.0, 0.01191, 0.9964, 0.0, 0.9936, 0.0, 0.8746, 0.01933, 0.8947, 0.0, 0.9936, 0.0, 0.9936, 0.0, 0.9234, 0.0, 0.9234, 0.2003, 0.9789, 0.1988, 0.9977, 0.152, 0.9954, 0.155, 0.9579, 0.2455, 1.0, 0.2455, 1.0, 0.1988, 0.9977, 0.2003, 0.9789, 0.0, 1.0, 0.0, 0.9936, 0.01191, 0.9964, 0.004115, 1.0, 0.06457, 0.9158, 0.05855, 0.9908, 0.0118, 0.9885, 0.01933, 0.8947, 0.0, 0.8815, 0.0, 0.8815, 0.0, 0.8669, 0.0, 0.8669, 0.149, 1.0, 0.149, 1.0, 0.1007, 1.0, 0.1007, 1.0, 0.0524, 1.0, 0.0524, 1.0, 0.1007, 1.0, 0.1007, 1.0, 0.155, 0.9579, 0.152, 0.9954, 0.1053, 0.9931, 0.1098, 0.9368, 0.149, 1.0, 0.149, 1.0, 0.1972, 1.0, 0.1972, 1.0, 0.2455, 1.0, 0.2455, 1.0, 0.1972, 1.0, 0.1988, 0.9977, 0.1988, 0.9977, 0.1972, 1.0, 0.149, 1.0, 0.152, 0.9954, 0.1007, 1.0, 0.1007, 1.0, 0.149, 1.0, 0.149, 1.0, 0.1053, 0.9931, 0.1007, 1.0, 0.0524, 1.0, 0.05855, 0.9908, 0.2455, 1.0, 0.2455, 1.0, 0.1972, 1.0, 0.1972, 1.0, 0.1972, 1.0, 0.1972, 1.0, 0.149, 1.0, 0.149, 1.0, 0.152, 0.9954, 0.149, 1.0, 0.1007, 1.0, 0.1053, 0.9931, 0.1007, 1.0, 0.1007, 1.0, 0.0524, 1.0, 0.0524, 1.0, 0.004115, 1.0, 0.0524, 1.0, 0.0524, 1.0, 0.004115, 1.0, 0.0524, 1.0, 0.1007, 1.0, 0.1007, 1.0, 0.0524, 1.0, 0.149, 1.0, 0.149, 1.0, 0.1007, 1.0, 0.1007, 1.0, 0.149, 1.0, 0.1972, 1.0, 0.1972, 1.0, 0.149, 1.0, 0.004115, 1.0, 0.004115, 1.0, 0.0524, 1.0, 0.0524, 1.0, 0.0524, 1.0, 0.0524, 1.0, 0.1007, 1.0, 0.1007, 1.0, 0.1007, 1.0, 0.149, 1.0, 0.149, 1.0, 0.1007, 1.0, 0.149, 1.0, 0.149, 1.0, 0.1972, 1.0, 0.1972, 1.0, 0.2455, 1.0, 0.1972, 1.0, 0.1972, 1.0, 0.2455, 1.0, 0.1972, 1.0, 0.149, 1.0, 0.149, 1.0, 0.1972, 1.0, 0.1007, 1.0, 0.1007, 1.0, 0.149, 1.0, 0.149, 1.0, 0.1007, 1.0, 0.0524, 1.0, 0.0524, 1.0, 0.1007, 1.0, 0.2455, 1.0, 0.1972, 1.0, 0.1972, 1.0, 0.2455, 1.0, 0.1972, 1.0, 0.149, 1.0, 0.149, 1.0, 0.1972, 1.0, 0.149, 1.0, 0.1007, 1.0, 0.1007, 1.0, 0.149, 1.0, 0.1007, 1.0, 0.0524, 1.0, 0.0524, 1.0, 0.1007, 1.0, 0.004115, 1.0, 0.004115, 1.0, 0.0524, 1.0, 0.0524, 1.0, 0.0524, 1.0, 0.0524, 1.0, 0.1007, 1.0, 0.1007, 1.0, 0.149, 1.0, 0.1007, 1.0, 0.1007, 1.0, 0.149, 1.0, 0.149, 1.0, 0.149, 1.0, 0.1972, 1.0, 0.1972, 1.0, 0.004115, 1.0, 0.004115, 1.0, 0.0524, 1.0, 0.0524, 1.0, 0.0524, 1.0, 0.0524, 1.0, 0.1007, 1.0, 0.1007, 1.0, 0.1007, 1.0, 0.1007, 1.0, 0.149, 1.0, 0.149, 1.0, 0.149, 1.0, 0.149, 1.0, 0.1972, 1.0, 0.1972, 1.0, 0.004115, 1.0, 0.0524, 1.0, 0.0524, 1.0, 0.004115, 1.0, 0.0524, 1.0, 0.1007, 1.0, 0.1007, 1.0, 0.0524, 1.0, 0.1007, 1.0, 0.1007, 1.0, 0.149, 1.0, 0.149, 1.0, 0.149, 1.0, 0.1972, 1.0, 0.1972, 1.0, 0.149, 1.0, 0.004115, 1.0, 0.0524, 1.0, 0.0524, 0.9234, 0.004115, 0.9234, 0.0524, 1.0, 0.1007, 1.0, 0.1007, 0.9234, 0.0524, 0.9234, 0.1007, 1.0, 0.149, 1.0, 0.149, 1.0, 0.1007, 1.0, 0.149, 1.0, 0.1972, 1.0, 0.1972, 0.9234, 0.149, 0.9234, 0.2455, 1.0, 0.2455, 1.0, 0.1972, 1.0, 0.1972, 1.0, 0.1972, 1.0, 0.1972, 1.0, 0.149, 1.0, 0.149, 1.0, 0.1007, 1.0, 0.149, 1.0, 0.149, 0.9234, 0.1007, 0.9234, 0.1007, 1.0, 0.1007, 1.0, 0.0524, 1.0, 0.0524, 1.0, 0.0, 0.0, 0.0, 0.0, 0.0, 0.0, 0.0, 0.0, 0.0, 0.0, 0.0, 0.0, 0.0, 0.0, 0.0, 0.0, 0.0, 0.0, 0.0, 0.0, 0.0, 0.0, 0.0, 0.0, 0.0, 0.0, 0.0, 0.0, 0.0, 0.0, 0.0, 0.0, 0.0, 0.0, 0.0, 0.0, 0.0, 0.0, 0.0, 0.0, 0.0, 0.0, 0.0, 0.0, 0.0, 0.0, 0.0, 0.0, 0.0, 0.0, 0.0, 0.0, 0.0, 0.0, 0.0, 0.0, 0.149, 1.0, 0.149, 1.0, 0.1007, 1.0, 0.1007, 1.0, 0.0, 0.0, 0.0, 0.0, 0.0, 0.0, 0.0, 0.0, 0.0, 0.0, 0.0, 0.0, 0.0, 0.0, 0.0, 0.0, 0.0, 0.0, 0.0, 0.0, 0.0, 0.0, 0.0, 0.0, 0.0, 0.0, 0.0, 0.0, 0.0, 0.0, 0.0, 0.0, 0.0, 0.0, 0.0, 0.0, 0.0, 0.0, 0.0, 0.0, 0.0, 0.0, 0.0, 0.0, 0.0, 0.0, 0.0, 0.0, 0.0, 0.0, 0.0, 0.0, 0.0, 0.0, 0.0, 0.0, 0.0, 0.0, 0.0, 0.0, 0.0, 0.0, 0.0, 0.0, 0.0, 0.0, 0.0, 0.0, 0.0, 0.0, 0.0, 0.0, 0.0, 0.0, 0.0, 0.0, 0.0, 0.0, 0.0, 0.0, 0.0, 0.0, 0.0, 0.0, 0.0, 0.0, 0.0, 0.0, 0.0, 0.0, 0.0, 0.0, 0.0, 0.0, 0.0, 0.0, 0.0, 0.0, 0.0, 0.0, 0.0, 0.0, 0.0, 0.0, 0.0, 0.0, 0.0, 0.0, 0.0, 0.0, 0.0, 0.0, 0.0, 0.0, 0.0, 0.0, 0.0, 0.0, 0.0, 0.0, 0.0, 0.0, 0.0, 0.0, 0.0, 0.0, 0.0, 0.0, 0.0, 0.0, 0.0, 0.0, 0.0, 0.0, 0.0, 0.0, 0.0, 0.0, 0.0, 0.0, 0.0, 0.0, 0.0, 0.0, 0.0, 0.0, 0.0, 0.0, 0.0, 0.0, 0.0, 0.0, 0.0, 0.4617, 0.0, 0.4617, 0.0, 0.0, 0.0, 0.0, 0.0, 0.4617, 0.0, 0.4617, 0.0, 0.0, 0.0, 0.0, 0.0, 0.0, 0.0, 0.0, 0.0, 0.0, 0.0, 0.0, 0.009664, 0.4474, 0.0, 0.4617, 0.0, 0.0, 0.0, 0.0, 0.0, 0.0, 0.0, 0.0, 0.0, 0.0, 0.0, 0.0, 0.0, 0.0, 0.0, 0.0, 0.0, 0.0, 0.0, 0.0, 0.0, 0.0, 0.0, 0.0, 0.0, 0.0, 0.0, 0.0, 0.0, 0.0, 0.0, 0.0, 0.0, 0.0, 0.0, 0.0, 0.0, 0.0, 0.0, 0.0, 0.0, 0.0, 0.0, 0.0, 0.0, 0.0, 0.0, 0.0, 0.0, 0.0, 0.0, 0.0, 0.0, 0.0, 0.0, 0.0, 0.0, 0.0, 0.0, 0.0, 0.0, 0.0, 0.0, 0.0, 0.0, 0.0, 0.0, 0.0, 0.0, 0.8997, 0.0, 0.8997, 0.0, 0.8815, 0.0, 0.8815, 0.1972, 0.8669, 0.1972, 0.8815, 0.2455, 0.8815, 0.2455, 0.8669, 0.0, 0.8997, 0.004115, 0.8997, 0.004115, 0.8815, 0.0, 0.8815, 0.004115, 0.8669, 0.004115, 0.8815, 0.0524, 0.8815, 0.0524, 0.8669, 0.0524, 0.8669, 0.0524, 0.8815, 0.1007, 0.8815, 0.1007, 0.8669, 0.0, 0.0, 0.0, 0.0, 0.0, 0.0, 0.0, 0.0, 0.149, 0.8669, 0.149, 0.8815, 0.1972, 0.8815, 0.1972, 0.8669, 0.0, 0.9115, 0.004115, 0.9115, 0.004115, 0.8997, 0.0, 0.8997, 0.0, 0.9115, 0.0, 0.9115, 0.0, 0.8997, 0.0, 0.8997, 0.1972, 0.8815, 0.1972, 0.8997, 0.2455, 0.8997, 0.2455, 0.8815, 0.004115, 0.8815, 0.004115, 0.8997, 0.0524, 0.8997, 0.0524, 0.8815, 0.1007, 0.8669, 0.1007, 0.8815, 0.149, 0.8815, 0.149, 0.8669, 0.0, 0.0, 0.0, 0.8815, 0.0, 0.8669, 0.0, 0.0, 0.0, 0.0, 0.0, 0.0, 0.0, 0.0, 0.0, 0.0, 0.0, 0.0, 0.0, 0.0, 0.0, 0.0, 0.0, 0.0, 0.0, 0.0, 0.0, 0.0, 0.0, 0.0, 0.0, 0.0, 0.0, 0.0, 0.0, 0.0, 0.0, 0.0, 0.0, 0.0, 0.0, 0.0, 0.0, 0.0, 0.0, 0.0, 0.0, 0.0, 0.0, 0.0, 0.0, 0.0, 0.0, 0.0, 0.0, 0.0, 0.0, 0.0, 0.0, 0.0, 0.0, 0.0, 0.0, 0.0, 0.0, 0.0, 0.0, 0.0, 0.0, 0.0, 0.0, 0.0, 0.0, 0.0, 0.0, 0.0, 0.0, 0.0, 0.0, 0.0, 0.0, 0.0, 0.0, 0.0, 0.0, 0.0, 0.0, 0.0, 0.0, 0.0, 0.0, 0.0, 0.0, 0.0, 0.0, 0.0, 0.0, 0.0, 0.0, 0.0, 0.0, 0.0, 0.0, 0.0, 0.0, 0.0, 0.0, 0.0, 0.0, 0.0, 0.0, 0.0, 0.0, 0.0, 0.0, 0.0, 0.0, 0.0, 0.0, 0.0, 0.0, 0.0, 0.0, 0.0, 0.0, 0.0, 0.0, 0.0, 0.0, 0.0, 0.0, 0.0, 0.0, 0.0, 0.0, 0.0, 0.0145, 0.671, 0.0, 0.6925, 0.0, 0.4617, 0.009664, 0.4474, 0.0, 0.6925, 0.0, 0.6925, 0.0, 0.4617, 0.0, 0.4617, 0.0, 0.6925, 0.0, 0.6925, 0.0, 0.4617, 0.0, 0.4617, 0.0, 0.0, 0.0, 0.0, 0.0, 0.4617, 0.0, 0.8997, 0.0, 0.9115, 0.0, 0.8997, 0.0, 0.4617, 0.0, 0.6925, 0.0, 0.9234, 0.0, 0.9115, 0.0, 0.6925, 0.0, 0.9234, 0.0, 0.9234, 0.0, 0.9234, 0.0, 0.6925, 0.0, 0.6925, 0.0, 0.9234, 0.0, 0.9234, 0.0, 0.6925, 0.0, 0.6925, 0.01933, 0.8947, 0.0, 0.9234, 0.0, 0.6925, 0.0145, 0.671, 0.0, 0.0, 0.0, 0.0, 0.0, 0.0, 0.0, 0.0, 0.0, 0.0, 0.0, 0.0, 0.0, 0.0, 0.0, 0.0, 0.0, 0.0, 0.0, 0.0, 0.0, 0.0, 0.0, 0.0, 0.0, 0.0, 0.0, 0.0, 0.0, 0.0, 0.0, 0.0, 0.0, 0.0, 0.0, 0.0, 0.0, 0.0, 0.0, 0.0, 0.0, 0.9234, 0.0, 0.9234, 0.0, 0.9115, 0.0, 0.9115, 0.0, 0.9234, 0.004115, 0.9234, 0.004115, 0.9115, 0.0, 0.9115, 0.1972, 0.8997, 0.1972, 0.9115, 0.2455, 0.9115, 0.2455, 0.8997, 0.004115, 0.8997, 0.004115, 0.9115, 0.0524, 0.9115, 0.0524, 0.8997, 0.0, 0.0, 0.0, 0.0, 0.0, 0.0, 0.0, 0.0, 0.0, 0.0, 0.0, 0.0, 0.0, 0.0, 0.0, 0.0, 0.0, 0.0, 0.0, 0.0, 0.0, 0.0, 0.0, 0.0, 0.0, 0.0, 0.0, 0.0, 0.0, 0.0, 0.0, 0.0, 0.0, 0.0, 0.0, 0.0, 0.0, 0.0, 0.0, 0.0, 0.0, 0.0, 0.0, 0.0, 0.0, 0.0, 0.0, 0.0, 0.0, 0.0, 0.0, 0.0, 0.0, 0.0, 0.0, 0.0, 0.0, 0.0, 0.0, 0.0, 0.0, 0.0, 0.0, 0.0, 0.0, 0.0, 0.0, 0.0, 0.0, 0.0, 0.0, 0.0, 0.0, 0.0, 0.0, 0.0, 0.0, 0.0, 0.0, 0.0, 0.0, 0.0, 0.0, 0.0, 0.0, 0.0, 0.0, 0.0, 0.0, 0.0, 0.0, 0.0, 0.0, 0.0, 0.0, 0.0, 0.0, 0.0, 0.0, 0.0, 0.0, 0.0, 0.0, 0.0, 0.0, 0.0, 0.0, 0.0, 0.0, 0.0, 0.0, 0.0, 0.0, 0.0, 0.0, 0.0, 0.0, 0.0, 0.0, 0.0, 0.0, 0.0, 0.0, 0.0, 0.0, 0.0, 0.0, 0.0, 0.0, 0.0, 0.0, 0.0, 0.0, 0.0, 0.0, 0.0, 0.0, 0.0, 0.0, 0.0, 0.0, 0.0, 0.0, 0.0, 0.0, 0.0, 0.0, 0.0, 0.0, 0.0, 0.0, 0.0, 0.0, 0.0, 0.0, 0.0, 0.0, 0.0, 0.0, 0.0, 0.0, 0.0, 0.0, 0.0, 0.0, 0.0, 0.0, 0.0, 0.0, 0.0, 0.0, 0.0, 0.0, 0.0, 0.0, 0.0, 0.0, 0.0, 0.0, 0.0, 0.0, 0.0, 0.0, 0.0, 0.0, 0.0, 0.0, 0.0, 0.0, 0.0, 0.0, 0.0, 0.0, 0.0, 0.0, 0.0, 0.0, 0.0, 0.0, 0.0, 0.0, 0.0, 0.0, 0.0, 0.0, 0.0, 0.0, 0.0, 0.0, 0.0, 0.0, 0.0, 0.0, 0.0, 0.0, 0.0, 0.0, 0.0, 0.0, 0.0, 0.0, 0.0, 0.0, 0.0, 0.0, 0.0, 0.0, 0.0, 0.0, 0.0, 0.0, 0.0, 0.0, 0.0, 0.0, 0.0, 0.0, 0.0, 0.0, 0.0, 0.0, 0.0, 0.0, 0.0, 0.0, 0.0, 0.0, 0.0, 0.149, 0.8815, 0.1972, 0.8815, 0.1972, 0.8997, 0.149, 0.8997, 0.0, 0.0, 0.0, 0.0, 0.0, 0.0, 0.0, 0.0, 0.0, 0.0, 0.0, 0.0, 0.0, 0.0, 0.0, 0.0, 0.0, 0.0, 0.0, 0.0, 0.0, 0.0, 0.0, 0.0, 0.001525, 0.07057, 0.0007623, 0.03529, -0.0001907, 0.04603, -0.0003815, 0.09205, 0.009664, 0.4474, 0.001525, 0.07057, -0.0003815, 0.09205, 0.0, 0.4617, 0.0, 0.0, 0.0, 0.0, 0.0, 0.0, 0.0, 0.0, 0.0, 0.4617, -0.0003815, 0.09205, -0.0001298, 0.07937, 0.0, 0.4617, 0.0, 0.0, 0.0, 0.8997, 0.0, 0.4617, 0.0, 0.0, 0.0, 0.0, 0.0, 0.0, 0.0, 0.0, 0.0, 0.0, 0.07403, 0.8872, 0.1007, 0.887, 0.1007, 0.8815, 0.0524, 0.8815, 0.149, 0.887, 0.1756, 0.8872, 0.1972, 0.8815, 0.149, 0.8815, 0.07403, 0.8983, 0.07403, 0.8872, 0.0524, 0.8815, 0.0524, 0.8997, 0.1756, 0.8872, 0.1756, 0.8983, 0.1972, 0.8997, 0.1972, 0.8815, 0.07403, 0.907, 0.07403, 0.8983, 0.0524, 0.8997, 0.0524, 0.9115, 0.1756, 0.8983, 0.1756, 0.907, 0.1972, 0.9115, 0.1972, 0.8997, 0.1007, 0.9068, 0.07403, 0.907, 0.0524, 0.9115, 0.1007, 0.9115, 0.1756, 0.907, 0.149, 0.9068, 0.149, 0.9115, 0.1972, 0.9115, 0.1007, 0.887, 0.149, 0.887, 0.149, 0.8815, 0.1007, 0.8815, 0.149, 0.9068, 0.1007, 0.9068, 0.1007, 0.9115, 0.149, 0.9115, 0.0, 0.0, 0.0, 0.0, 0.0, 0.0, 0.0, 0.0, 0.0, 0.0, 0.0, 0.0, 0.0, 0.0, 0.0, 0.0, 0.0, 0.0, 0.0, 0.0, 0.0, 0.0, 0.0, 0.0, 0.0, 0.0, 0.0, 0.0, 0.0, 0.0, 0.0, 0.0, 0.1007, 0.887, 0.0, 0.0, 0.0, 0.0, 0.149, 0.887, 0.1007, 0.887, 0.07403, 0.8872, 0.07403, 0.8983, 0.0, 0.0, 0.0, 0.0, 0.07403, 0.8983, 0.0, 0.0, 0.07403, 0.8983, 0.07403, 0.907, 0.1007, 0.9068, 0.0, 0.0, 0.0, 0.0, 0.0, 0.0, 0.0, 0.0, 0.0, 0.0, 0.1756, 0.8983, 0.0, 0.0, 0.0, 0.0, 0.1756, 0.907, 0.0, 0.0, 0.1756, 0.8983, 0.0, 0.0, 0.1756, 0.8872, 0.149, 0.887, 0.0, 0.0, 0.1756, 0.8983])
me_plane.use_remesh_fix_poles = True
me_plane.use_remesh_preserve_attributes = False
me_plane.use_mirror_vertex_groups = False
me_plane.update()

# ---- objects
ob_light = bpy.data.objects.new('Light', light_light)
ob_camera = bpy.data.objects.new('Camera', cam_camera)
ob_plane = bpy.data.objects.new('Plane', me_plane)

# ---- transforms, parenting, visibility, modifiers, constraints
ob_light.location = (4.076, 1.005, 5.904)
ob_light.rotation_euler = (0.6503, 0.05522, 1.866)
ob_light.lock_rotations_4d = False
ob_light.empty_display_type = 'ARROWS'
ob_light.color = (0.0, 0.0, 0.0, 0.0)
ob_light.lineart.crease_threshold = 0.0
ob_camera.location = (7.359, -6.926, 4.958)
ob_camera.rotation_euler = (1.109, 0.0, 0.8149)
ob_camera.lock_rotations_4d = False
ob_camera.empty_display_type = 'ARROWS'
ob_camera.color = (0.0, 0.0, 0.0, 0.0)
ob_camera.display_type = 'WIRE'
ob_camera.lineart.crease_threshold = 0.0
ob_plane.location = (0.0, 0.0, 0.0)
ob_plane.rotation_euler = (5.948, -0.0, 0.0)
ob_plane.color = (0.3626, 0.1305, 0.0638, 1.0)
ob_plane.lineart.crease_threshold = 0.0
_m = ob_plane.modifiers.new('Mirror', 'MIRROR')
_m = ob_plane.modifiers.new('Subdivision', 'SUBSURF')
_m.uv_smooth = 'PRESERVE_CORNERS'
_m.levels = 4

# ---- collection membership
col_collection.objects.link(ob_light)
col_collection.objects.link(ob_camera)
col_collection.objects.link(ob_plane)

# ---- scene / render settings (as saved in the file)
scene.camera = ob_camera
scene.frame_start = 1; scene.frame_end = 50; scene.frame_set(43)
scene.render.engine = 'BLENDER_EEVEE_NEXT'
scene.cycles.use_denoising = False
scene.cycles.samples = 128
scene.cycles.sampling_pattern = 'TABULATED_SOBOL'
scene.cycles.use_adaptive_sampling = False
scene.cycles.use_light_tree = False
scene.view_settings.view_transform = 'Filmic'
bpy.context.view_layer.update()
